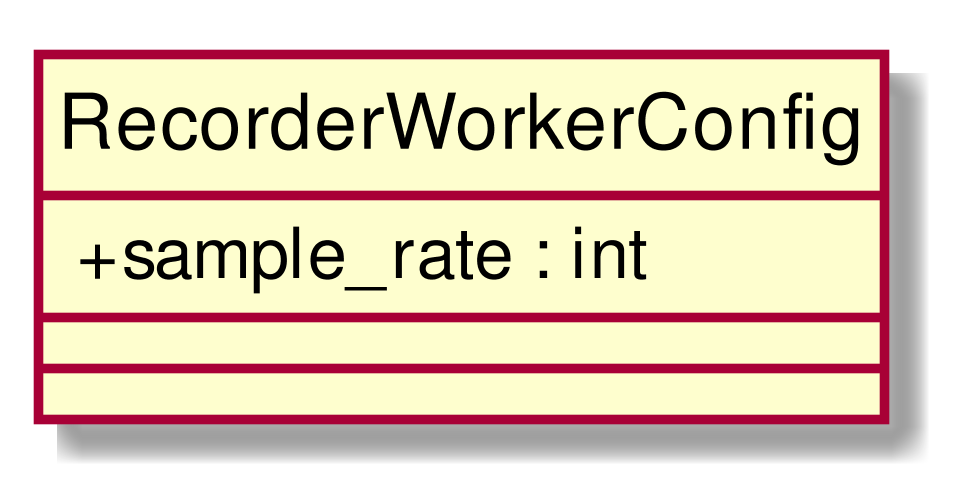

The diagram above was rendered by PlantUML. Its source (embedded in the PNG):
@startuml
scale 1000*1000
skinparam classAttributeIconSize 0
class RecorderWorkerConfig{
+ sample_rate : int
__
__

}
hide circle
@enduml